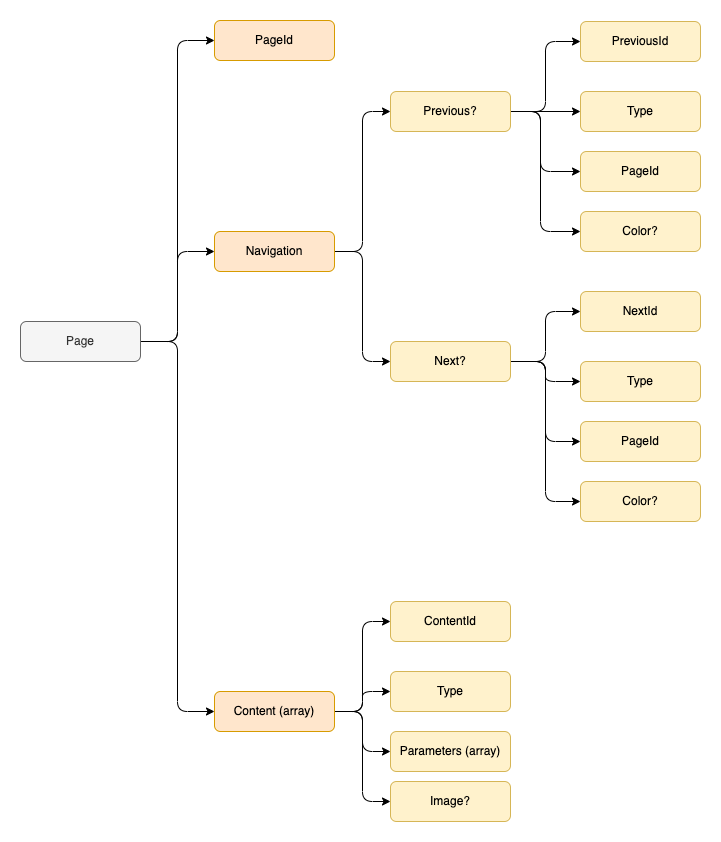

The diagram above was exported from draw.io. Its source (the exported page's mxGraphModel, read from the mxfile embedded in the PNG):
<mxGraphModel dx="946" dy="557" grid="1" gridSize="10" guides="1" tooltips="1" connect="1" arrows="1" fold="1" page="1" pageScale="1" pageWidth="827" pageHeight="1169" math="0" shadow="0">
  <root>
    <mxCell id="0" />
    <mxCell id="1" parent="0" />
    <mxCell id="5bAatYy9nj2p5A5XVijM-4" style="edgeStyle=orthogonalEdgeStyle;rounded=1;orthogonalLoop=1;jettySize=auto;html=1;entryX=0;entryY=0.5;entryDx=0;entryDy=0;" edge="1" parent="1" source="dT2t5GssCRNM3v3X4g-j-1" target="5bAatYy9nj2p5A5XVijM-3">
      <mxGeometry relative="1" as="geometry" />
    </mxCell>
    <mxCell id="5bAatYy9nj2p5A5XVijM-10" style="edgeStyle=orthogonalEdgeStyle;rounded=1;orthogonalLoop=1;jettySize=auto;html=1;entryX=0;entryY=0.5;entryDx=0;entryDy=0;" edge="1" parent="1" source="dT2t5GssCRNM3v3X4g-j-1" target="5bAatYy9nj2p5A5XVijM-9">
      <mxGeometry relative="1" as="geometry" />
    </mxCell>
    <mxCell id="5bAatYy9nj2p5A5XVijM-28" style="edgeStyle=orthogonalEdgeStyle;rounded=1;orthogonalLoop=1;jettySize=auto;html=1;entryX=0;entryY=0.5;entryDx=0;entryDy=0;" edge="1" parent="1" source="dT2t5GssCRNM3v3X4g-j-1" target="5bAatYy9nj2p5A5XVijM-27">
      <mxGeometry relative="1" as="geometry" />
    </mxCell>
    <mxCell id="dT2t5GssCRNM3v3X4g-j-1" value="Page" style="rounded=1;whiteSpace=wrap;html=1;fillColor=#f5f5f5;fontColor=#333333;strokeColor=#666666;" vertex="1" parent="1">
      <mxGeometry x="100" y="400" width="120" height="40" as="geometry" />
    </mxCell>
    <mxCell id="5bAatYy9nj2p5A5XVijM-3" value="PageId" style="rounded=1;whiteSpace=wrap;html=1;fillColor=#ffe6cc;strokeColor=#d79b00;" vertex="1" parent="1">
      <mxGeometry x="294" y="99" width="120" height="40" as="geometry" />
    </mxCell>
    <mxCell id="5bAatYy9nj2p5A5XVijM-12" style="edgeStyle=orthogonalEdgeStyle;rounded=1;orthogonalLoop=1;jettySize=auto;html=1;entryX=0;entryY=0.5;entryDx=0;entryDy=0;" edge="1" parent="1" source="5bAatYy9nj2p5A5XVijM-9" target="5bAatYy9nj2p5A5XVijM-11">
      <mxGeometry relative="1" as="geometry" />
    </mxCell>
    <mxCell id="5bAatYy9nj2p5A5XVijM-14" style="edgeStyle=orthogonalEdgeStyle;rounded=1;orthogonalLoop=1;jettySize=auto;html=1;entryX=0;entryY=0.5;entryDx=0;entryDy=0;" edge="1" parent="1" source="5bAatYy9nj2p5A5XVijM-9" target="5bAatYy9nj2p5A5XVijM-13">
      <mxGeometry relative="1" as="geometry" />
    </mxCell>
    <mxCell id="5bAatYy9nj2p5A5XVijM-9" value="Navigation" style="rounded=1;whiteSpace=wrap;html=1;fillColor=#ffe6cc;strokeColor=#d79b00;" vertex="1" parent="1">
      <mxGeometry x="294" y="310" width="120" height="40" as="geometry" />
    </mxCell>
    <mxCell id="KSa3VonolAFbscweGazL-5" style="edgeStyle=orthogonalEdgeStyle;rounded=1;orthogonalLoop=1;jettySize=auto;html=1;entryX=0;entryY=0.5;entryDx=0;entryDy=0;startArrow=none;startFill=0;endArrow=classic;endFill=1;" edge="1" parent="1" source="5bAatYy9nj2p5A5XVijM-11" target="KSa3VonolAFbscweGazL-2">
      <mxGeometry relative="1" as="geometry" />
    </mxCell>
    <mxCell id="KSa3VonolAFbscweGazL-7" value="" style="edgeStyle=orthogonalEdgeStyle;rounded=1;orthogonalLoop=1;jettySize=auto;html=1;startArrow=none;startFill=0;endArrow=classic;endFill=1;" edge="1" parent="1" source="5bAatYy9nj2p5A5XVijM-11" target="KSa3VonolAFbscweGazL-6">
      <mxGeometry relative="1" as="geometry" />
    </mxCell>
    <mxCell id="KSa3VonolAFbscweGazL-9" value="" style="edgeStyle=orthogonalEdgeStyle;rounded=1;orthogonalLoop=1;jettySize=auto;html=1;startArrow=none;startFill=0;endArrow=classic;endFill=1;" edge="1" parent="1" source="5bAatYy9nj2p5A5XVijM-11" target="KSa3VonolAFbscweGazL-8">
      <mxGeometry relative="1" as="geometry">
        <Array as="points">
          <mxPoint x="620" y="190" />
          <mxPoint x="620" y="250" />
        </Array>
      </mxGeometry>
    </mxCell>
    <mxCell id="KSa3VonolAFbscweGazL-12" value="" style="edgeStyle=orthogonalEdgeStyle;rounded=1;orthogonalLoop=1;jettySize=auto;html=1;startArrow=none;startFill=0;endArrow=classic;endFill=1;entryX=0;entryY=0.5;entryDx=0;entryDy=0;" edge="1" parent="1" source="5bAatYy9nj2p5A5XVijM-11" target="KSa3VonolAFbscweGazL-11">
      <mxGeometry relative="1" as="geometry">
        <Array as="points">
          <mxPoint x="620" y="190" />
          <mxPoint x="620" y="310" />
        </Array>
      </mxGeometry>
    </mxCell>
    <mxCell id="5bAatYy9nj2p5A5XVijM-11" value="Previous?" style="rounded=1;whiteSpace=wrap;html=1;fillColor=#fff2cc;strokeColor=#d6b656;" vertex="1" parent="1">
      <mxGeometry x="470" y="170" width="120" height="40" as="geometry" />
    </mxCell>
    <mxCell id="KSa3VonolAFbscweGazL-17" style="edgeStyle=orthogonalEdgeStyle;rounded=1;orthogonalLoop=1;jettySize=auto;html=1;entryX=0;entryY=0.5;entryDx=0;entryDy=0;startArrow=none;startFill=0;endArrow=classic;endFill=1;" edge="1" parent="1" source="5bAatYy9nj2p5A5XVijM-13" target="KSa3VonolAFbscweGazL-13">
      <mxGeometry relative="1" as="geometry" />
    </mxCell>
    <mxCell id="KSa3VonolAFbscweGazL-18" style="edgeStyle=orthogonalEdgeStyle;rounded=1;orthogonalLoop=1;jettySize=auto;html=1;entryX=0;entryY=0.5;entryDx=0;entryDy=0;startArrow=none;startFill=0;endArrow=classic;endFill=1;" edge="1" parent="1" source="5bAatYy9nj2p5A5XVijM-13" target="KSa3VonolAFbscweGazL-14">
      <mxGeometry relative="1" as="geometry" />
    </mxCell>
    <mxCell id="KSa3VonolAFbscweGazL-19" style="edgeStyle=orthogonalEdgeStyle;rounded=1;orthogonalLoop=1;jettySize=auto;html=1;entryX=0;entryY=0.5;entryDx=0;entryDy=0;startArrow=none;startFill=0;endArrow=classic;endFill=1;" edge="1" parent="1" source="5bAatYy9nj2p5A5XVijM-13" target="KSa3VonolAFbscweGazL-15">
      <mxGeometry relative="1" as="geometry" />
    </mxCell>
    <mxCell id="KSa3VonolAFbscweGazL-20" style="edgeStyle=orthogonalEdgeStyle;rounded=1;orthogonalLoop=1;jettySize=auto;html=1;entryX=0;entryY=0.5;entryDx=0;entryDy=0;startArrow=none;startFill=0;endArrow=classic;endFill=1;" edge="1" parent="1" source="5bAatYy9nj2p5A5XVijM-13" target="KSa3VonolAFbscweGazL-16">
      <mxGeometry relative="1" as="geometry" />
    </mxCell>
    <mxCell id="5bAatYy9nj2p5A5XVijM-13" value="Next?" style="rounded=1;whiteSpace=wrap;html=1;fillColor=#fff2cc;strokeColor=#d6b656;" vertex="1" parent="1">
      <mxGeometry x="470" y="420" width="120" height="40" as="geometry" />
    </mxCell>
    <mxCell id="5bAatYy9nj2p5A5XVijM-25" value="Image?" style="rounded=1;whiteSpace=wrap;html=1;fillColor=#fff2cc;strokeColor=#d6b656;" vertex="1" parent="1">
      <mxGeometry x="470" y="860" width="120" height="40" as="geometry" />
    </mxCell>
    <mxCell id="5bAatYy9nj2p5A5XVijM-30" style="edgeStyle=orthogonalEdgeStyle;rounded=1;orthogonalLoop=1;jettySize=auto;html=1;entryX=0;entryY=0.5;entryDx=0;entryDy=0;" edge="1" parent="1" source="5bAatYy9nj2p5A5XVijM-27" target="5bAatYy9nj2p5A5XVijM-29">
      <mxGeometry relative="1" as="geometry" />
    </mxCell>
    <mxCell id="5bAatYy9nj2p5A5XVijM-32" style="edgeStyle=orthogonalEdgeStyle;rounded=1;orthogonalLoop=1;jettySize=auto;html=1;entryX=0;entryY=0.5;entryDx=0;entryDy=0;" edge="1" parent="1" source="5bAatYy9nj2p5A5XVijM-27" target="5bAatYy9nj2p5A5XVijM-31">
      <mxGeometry relative="1" as="geometry" />
    </mxCell>
    <mxCell id="9oeKAjQ2xCTMMIrFyKBc-2" style="edgeStyle=orthogonalEdgeStyle;rounded=1;orthogonalLoop=1;jettySize=auto;html=1;entryX=0;entryY=0.5;entryDx=0;entryDy=0;" edge="1" parent="1" source="5bAatYy9nj2p5A5XVijM-27" target="9oeKAjQ2xCTMMIrFyKBc-1">
      <mxGeometry relative="1" as="geometry" />
    </mxCell>
    <mxCell id="KSa3VonolAFbscweGazL-1" style="edgeStyle=orthogonalEdgeStyle;rounded=1;orthogonalLoop=1;jettySize=auto;html=1;entryX=0;entryY=0.5;entryDx=0;entryDy=0;startArrow=none;startFill=0;endArrow=classic;endFill=1;" edge="1" parent="1" source="5bAatYy9nj2p5A5XVijM-27" target="5bAatYy9nj2p5A5XVijM-25">
      <mxGeometry relative="1" as="geometry" />
    </mxCell>
    <mxCell id="5bAatYy9nj2p5A5XVijM-27" value="Content (array)" style="rounded=1;whiteSpace=wrap;html=1;fillColor=#ffe6cc;strokeColor=#d79b00;" vertex="1" parent="1">
      <mxGeometry x="294" y="770" width="120" height="40" as="geometry" />
    </mxCell>
    <mxCell id="5bAatYy9nj2p5A5XVijM-29" value="ContentId" style="rounded=1;whiteSpace=wrap;html=1;fillColor=#fff2cc;strokeColor=#d6b656;" vertex="1" parent="1">
      <mxGeometry x="470" y="680" width="120" height="40" as="geometry" />
    </mxCell>
    <mxCell id="5bAatYy9nj2p5A5XVijM-31" value="Type" style="rounded=1;whiteSpace=wrap;html=1;fillColor=#fff2cc;strokeColor=#d6b656;" vertex="1" parent="1">
      <mxGeometry x="470" y="750" width="120" height="40" as="geometry" />
    </mxCell>
    <mxCell id="9oeKAjQ2xCTMMIrFyKBc-1" value="Parameters (array)" style="rounded=1;whiteSpace=wrap;html=1;fillColor=#fff2cc;strokeColor=#d6b656;" vertex="1" parent="1">
      <mxGeometry x="470" y="810" width="120" height="40" as="geometry" />
    </mxCell>
    <mxCell id="KSa3VonolAFbscweGazL-2" value="PreviousId" style="rounded=1;whiteSpace=wrap;html=1;fillColor=#fff2cc;strokeColor=#d6b656;" vertex="1" parent="1">
      <mxGeometry x="660" y="100" width="120" height="40" as="geometry" />
    </mxCell>
    <mxCell id="KSa3VonolAFbscweGazL-6" value="Type" style="rounded=1;whiteSpace=wrap;html=1;fillColor=#fff2cc;strokeColor=#d6b656;" vertex="1" parent="1">
      <mxGeometry x="660" y="170" width="120" height="40" as="geometry" />
    </mxCell>
    <mxCell id="KSa3VonolAFbscweGazL-8" value="PageId" style="rounded=1;whiteSpace=wrap;html=1;fillColor=#fff2cc;strokeColor=#d6b656;" vertex="1" parent="1">
      <mxGeometry x="660" y="230" width="120" height="40" as="geometry" />
    </mxCell>
    <mxCell id="KSa3VonolAFbscweGazL-11" value="Color?" style="rounded=1;whiteSpace=wrap;html=1;fillColor=#fff2cc;strokeColor=#d6b656;" vertex="1" parent="1">
      <mxGeometry x="660" y="290" width="120" height="40" as="geometry" />
    </mxCell>
    <mxCell id="KSa3VonolAFbscweGazL-13" value="NextId" style="rounded=1;whiteSpace=wrap;html=1;fillColor=#fff2cc;strokeColor=#d6b656;" vertex="1" parent="1">
      <mxGeometry x="660" y="370" width="120" height="40" as="geometry" />
    </mxCell>
    <mxCell id="KSa3VonolAFbscweGazL-14" value="Type" style="rounded=1;whiteSpace=wrap;html=1;fillColor=#fff2cc;strokeColor=#d6b656;" vertex="1" parent="1">
      <mxGeometry x="660" y="440" width="120" height="40" as="geometry" />
    </mxCell>
    <mxCell id="KSa3VonolAFbscweGazL-15" value="PageId" style="rounded=1;whiteSpace=wrap;html=1;fillColor=#fff2cc;strokeColor=#d6b656;" vertex="1" parent="1">
      <mxGeometry x="660" y="500" width="120" height="40" as="geometry" />
    </mxCell>
    <mxCell id="KSa3VonolAFbscweGazL-16" value="Color?" style="rounded=1;whiteSpace=wrap;html=1;fillColor=#fff2cc;strokeColor=#d6b656;" vertex="1" parent="1">
      <mxGeometry x="660" y="560" width="120" height="40" as="geometry" />
    </mxCell>
  </root>
</mxGraphModel>